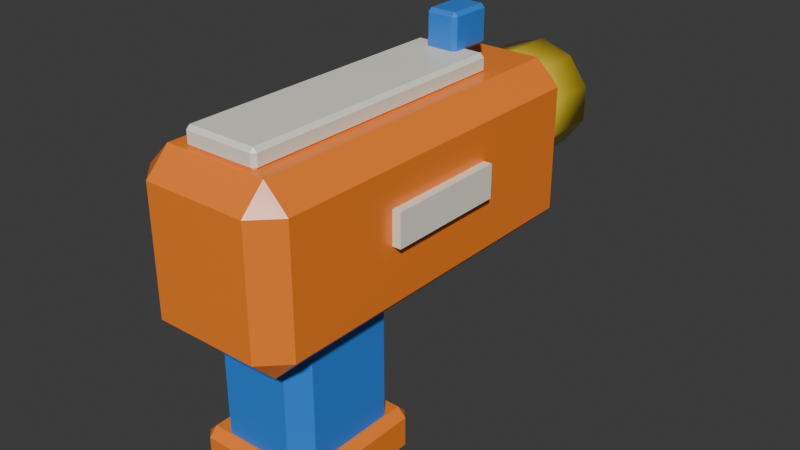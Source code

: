 # Source: fps_w_dart.blend  (saved by Blender 4.0.36; exported with 4.5.12 LTS)
import bpy
from mathutils import Matrix  # noqa: F401  (used for matrix-valued properties, if any)

bpy.ops.wm.read_factory_settings(use_empty=True)
scene = bpy.context.scene
scene.name = 'Scene'

# ---- collections
col_collection = bpy.data.collections.new('Collection'); scene.collection.children.link(col_collection)

# ---- materials (node trees are filled in below, after node groups)
mat_blueberry = bpy.data.materials.new('Blueberry')
mat_blueberry.use_transparent_shadow = False
mat_blueberry.diffuse_color = (0.035, 0.23, 0.8, 1.0)
mat_tangerine = bpy.data.materials.new('Tangerine')
mat_tangerine.use_transparent_shadow = False
mat_tangerine.diffuse_color = (1.0, 0.24, 0.025, 1.0)
mat_lemon = bpy.data.materials.new('Lemon')
mat_lemon.use_transparent_shadow = False
mat_lemon.diffuse_color = (1.0, 0.72, 0.045, 1.0)
mat_ink_navy = bpy.data.materials.new('Ink navy')
mat_ink_navy.use_transparent_shadow = False
mat_ink_navy.diffuse_color = (0.022, 0.035, 0.065, 1.0)
mat_vanilla_plastic = bpy.data.materials.new('Vanilla plastic')
mat_vanilla_plastic.use_transparent_shadow = False
mat_vanilla_plastic.diffuse_color = (0.95, 0.91, 0.78, 1.0)

# ---- material node trees
mat_blueberry.use_nodes = True; mat_blueberry.node_tree.nodes.clear()
_N = mat_blueberry.node_tree.nodes; _L = mat_blueberry.node_tree.links
n0 = _N.new('ShaderNodeBsdfPrincipled'); n0.name = 'Principled BSDF'; n0.location = (10, 300)
n0.inputs[0].default_value = (0.035, 0.23, 0.8, 1.0)
n0.inputs[2].default_value = 0.3
n0.inputs[3].default_value = 1.45
n0.inputs[27].default_value = (0.035, 0.23, 0.8, 1.0)
n1 = _N.new('ShaderNodeOutputMaterial'); n1.name = 'Material Output'; n1.location = (300, 300)
_L.new(n0.outputs[0], n1.inputs[0])
n1.is_active_output = True
mat_tangerine.use_nodes = True; mat_tangerine.node_tree.nodes.clear()
_N = mat_tangerine.node_tree.nodes; _L = mat_tangerine.node_tree.links
n0 = _N.new('ShaderNodeBsdfPrincipled'); n0.name = 'Principled BSDF'; n0.location = (10, 300)
n0.inputs[0].default_value = (1.0, 0.24, 0.025, 1.0)
n0.inputs[2].default_value = 0.3
n0.inputs[3].default_value = 1.45
n0.inputs[27].default_value = (1.0, 0.24, 0.025, 1.0)
n1 = _N.new('ShaderNodeOutputMaterial'); n1.name = 'Material Output'; n1.location = (300, 300)
_L.new(n0.outputs[0], n1.inputs[0])
n1.is_active_output = True
mat_lemon.use_nodes = True; mat_lemon.node_tree.nodes.clear()
_N = mat_lemon.node_tree.nodes; _L = mat_lemon.node_tree.links
n0 = _N.new('ShaderNodeBsdfPrincipled'); n0.name = 'Principled BSDF'; n0.location = (10, 300)
n0.inputs[0].default_value = (1.0, 0.72, 0.045, 1.0)
n0.inputs[2].default_value = 0.3
n0.inputs[3].default_value = 1.45
n0.inputs[27].default_value = (1.0, 0.72, 0.045, 1.0)
n1 = _N.new('ShaderNodeOutputMaterial'); n1.name = 'Material Output'; n1.location = (300, 300)
_L.new(n0.outputs[0], n1.inputs[0])
n1.is_active_output = True
mat_ink_navy.use_nodes = True; mat_ink_navy.node_tree.nodes.clear()
_N = mat_ink_navy.node_tree.nodes; _L = mat_ink_navy.node_tree.links
n0 = _N.new('ShaderNodeBsdfPrincipled'); n0.name = 'Principled BSDF'; n0.location = (10, 300)
n0.inputs[0].default_value = (0.022, 0.035, 0.065, 1.0)
n0.inputs[2].default_value = 0.55
n0.inputs[3].default_value = 1.45
n0.inputs[27].default_value = (0.022, 0.035, 0.065, 1.0)
n1 = _N.new('ShaderNodeOutputMaterial'); n1.name = 'Material Output'; n1.location = (300, 300)
_L.new(n0.outputs[0], n1.inputs[0])
n1.is_active_output = True
mat_vanilla_plastic.use_nodes = True; mat_vanilla_plastic.node_tree.nodes.clear()
_N = mat_vanilla_plastic.node_tree.nodes; _L = mat_vanilla_plastic.node_tree.links
n0 = _N.new('ShaderNodeBsdfPrincipled'); n0.name = 'Principled BSDF'; n0.location = (10, 300)
n0.inputs[0].default_value = (0.95, 0.91, 0.78, 1.0)
n0.inputs[2].default_value = 0.3
n0.inputs[3].default_value = 1.45
n0.inputs[27].default_value = (0.95, 0.91, 0.78, 1.0)
n1 = _N.new('ShaderNodeOutputMaterial'); n1.name = 'Material Output'; n1.location = (300, 300)
_L.new(n0.outputs[0], n1.inputs[0])
n1.is_active_output = True

# ---- world
world_world = bpy.data.worlds.new('World'); scene.world = world_world
world_world.use_nodes = True; world_world.node_tree.nodes.clear()
_N = world_world.node_tree.nodes; _L = world_world.node_tree.links
n0 = _N.new('ShaderNodeOutputWorld'); n0.name = 'World Output'; n0.location = (300, 300)
n1 = _N.new('ShaderNodeBackground'); n1.name = 'Background'; n1.location = (10, 300)
n1.inputs[0].default_value = (0.05088, 0.05088, 0.05088, 1.0)
_L.new(n1.outputs[0], n0.inputs[0])
n0.is_active_output = True
world_world.color = (0.05088, 0.05088, 0.05088)
world_world.use_sun_shadow = False
world_world.sun_shadow_jitter_overblur = 0.0

# ---- meshes
me_cube_001 = bpy.data.meshes.new('Cube.001')
me_cube_001.from_pydata([(-0.037, -0.04672, 0.0), (-0.037, -0.06461, 0.018), (-0.055, -0.04672, 0.018), (-0.037, -0.06461, 0.182), (-0.037, -0.04672, 0.2), (-0.055, -0.04672, 0.182), (-0.037, 0.04672, 0.0), (-0.055, 0.04672, 0.018), (-0.037, 0.06461, 0.018), (-0.037, 0.04672, 0.2), (-0.037, 0.06461, 0.182), (-0.055, 0.04672, 0.182), (0.037, -0.04672, 0.0), (0.055, -0.04672, 0.018), (0.037, -0.06461, 0.018), (0.037, -0.04672, 0.2), (0.037, -0.06461, 0.182), (0.055, -0.04672, 0.182), (0.037, 0.04672, 0.0), (0.037, 0.06461, 0.018), (0.055, 0.04672, 0.018), (0.037, 0.04672, 0.2), (0.055, 0.04672, 0.182), (0.037, 0.06461, 0.182)], [], [(14, 16, 3, 1), (20, 22, 17, 13), (21, 9, 4, 15), (2, 5, 11, 7), (8, 10, 23, 19), (0, 1, 2), (3, 4, 5), (6, 7, 8), (9, 10, 11), (12, 13, 14), (15, 16, 17), (18, 19, 20), (21, 22, 23), (6, 0, 2, 7), (1, 3, 5, 2), (4, 9, 11, 5), (10, 8, 7, 11), (18, 6, 8, 19), (9, 21, 23, 10), (22, 20, 19, 23), (12, 18, 20, 13), (21, 15, 17, 22), (16, 14, 13, 17), (0, 12, 14, 1), (15, 4, 3, 16), (6, 18, 12, 0)])
_uv = me_cube_001.uv_layers.new(name='UVMap')
_uv.uv.foreach_set('vector', [0.3975, 0.7909, 0.6025, 0.7909, 0.6025, 0.9591, 0.3975, 0.9591, 0.3975, 0.5346, 0.6025, 0.5346, 0.6025, 0.7154, 0.3975, 0.7154, 0.6659, 0.5346, 0.8341, 0.5346, 0.8341, 0.7154, 0.6659, 0.7154, 0.3975, 0.03462, 0.6025, 0.03462, 0.6025, 0.2154, 0.3975, 0.2154, 0.3975, 0.2909, 0.6025, 0.2909, 0.6025, 0.4591, 0.3975, 0.4591, 0.1659, 0.7154, 0.1659, 0.75, 0.125, 0.7154, 0.6025, 0.0, 0.625, 0.03462, 0.6025, 0.03462, 0.1659, 0.5346, 0.125, 0.5346, 0.1659, 0.5, 0.625, 0.2154, 0.6025, 0.25, 0.6025, 0.2154, 0.3341, 0.7154, 0.375, 0.7154, 0.3341, 0.75, 0.625, 0.7909, 0.6025, 0.7909, 0.6025, 0.75, 0.3341, 0.5346, 0.3341, 0.5, 0.375, 0.5346, 0.625, 0.4591, 0.6025, 0.5, 0.6025, 0.4591, 0.1659, 0.5346, 0.1659, 0.7154, 0.125, 0.7154, 0.125, 0.5346, 0.3975, 0.0, 0.6025, 0.0, 0.6025, 0.03462, 0.3975, 0.03462, 0.625, 0.03462, 0.625, 0.2154, 0.6025, 0.2154, 0.6025, 0.03462, 0.6025, 0.2909, 0.3975, 0.2909, 0.3975, 0.2154, 0.6025, 0.2154, 0.3341, 0.5346, 0.1659, 0.5346, 0.1659, 0.5, 0.3341, 0.5, 0.625, 0.2909, 0.625, 0.4591, 0.6025, 0.4591, 0.6025, 0.2909, 0.6025, 0.5346, 0.3975, 0.5346, 0.3975, 0.4591, 0.6025, 0.4591, 0.3341, 0.7154, 0.3341, 0.5346, 0.3975, 0.5346, 0.3975, 0.7154, 0.6659, 0.5346, 0.6659, 0.7154, 0.6025, 0.7154, 0.6025, 0.5346, 0.6025, 0.7909, 0.3975, 0.7909, 0.3975, 0.7154, 0.6025, 0.7154, 0.1659, 0.7154, 0.3341, 0.7154, 0.3341, 0.75, 0.1659, 0.75, 0.625, 0.7909, 0.625, 0.9591, 0.6025, 0.9591, 0.6025, 0.7909, 0.1659, 0.5346, 0.3341, 0.5346, 0.3341, 0.7154, 0.1659, 0.7154])
me_cube_001.materials.append(mat_blueberry)
me_cube_001.update()
me_cube_002 = bpy.data.meshes.new('Cube.002')
me_cube_002.from_pydata([(-0.056, -0.06561, 0.0), (-0.056, -0.07455, 0.009), (-0.065, -0.06561, 0.009), (-0.056, -0.07455, 0.041), (-0.056, -0.06561, 0.05), (-0.065, -0.06561, 0.041), (-0.056, 0.06561, 0.0), (-0.065, 0.06561, 0.009), (-0.056, 0.07455, 0.009), (-0.056, 0.06561, 0.05), (-0.056, 0.07455, 0.041), (-0.065, 0.06561, 0.041), (0.056, -0.06561, 0.0), (0.065, -0.06561, 0.009), (0.056, -0.07455, 0.009), (0.056, -0.06561, 0.05), (0.056, -0.07455, 0.041), (0.065, -0.06561, 0.041), (0.056, 0.06561, 0.0), (0.056, 0.07455, 0.009), (0.065, 0.06561, 0.009), (0.056, 0.06561, 0.05), (0.065, 0.06561, 0.041), (0.056, 0.07455, 0.041)], [], [(14, 16, 3, 1), (20, 22, 17, 13), (21, 9, 4, 15), (2, 5, 11, 7), (8, 10, 23, 19), (0, 1, 2), (3, 4, 5), (6, 7, 8), (9, 10, 11), (12, 13, 14), (15, 16, 17), (18, 19, 20), (21, 22, 23), (6, 0, 2, 7), (1, 3, 5, 2), (4, 9, 11, 5), (10, 8, 7, 11), (18, 6, 8, 19), (9, 21, 23, 10), (22, 20, 19, 23), (12, 18, 20, 13), (21, 15, 17, 22), (16, 14, 13, 17), (0, 12, 14, 1), (15, 4, 3, 16), (6, 18, 12, 0)])
_uv = me_cube_002.uv_layers.new(name='UVMap')
_uv.uv.foreach_set('vector', [0.42, 0.7673, 0.58, 0.7673, 0.58, 0.9827, 0.42, 0.9827, 0.42, 0.515, 0.58, 0.515, 0.58, 0.735, 0.42, 0.735, 0.6423, 0.515, 0.8577, 0.515, 0.8577, 0.735, 0.6423, 0.735, 0.42, 0.015, 0.58, 0.015, 0.58, 0.235, 0.42, 0.235, 0.42, 0.2673, 0.58, 0.2673, 0.58, 0.4827, 0.42, 0.4827, 0.1423, 0.735, 0.1423, 0.75, 0.125, 0.735, 0.58, 0.9827, 0.625, 0.9827, 0.58, 1.0, 0.1423, 0.515, 0.125, 0.515, 0.1423, 0.5, 0.625, 0.2673, 0.58, 0.2673, 0.58, 0.25, 0.3577, 0.735, 0.375, 0.735, 0.3577, 0.75, 0.625, 0.7673, 0.58, 0.7673, 0.58, 0.75, 0.3577, 0.515, 0.3577, 0.5, 0.375, 0.515, 0.625, 0.515, 0.58, 0.515, 0.58, 0.5, 0.1423, 0.515, 0.1423, 0.735, 0.125, 0.735, 0.125, 0.515, 0.42, 0.0, 0.58, 0.0, 0.58, 0.015, 0.42, 0.015, 0.625, 0.015, 0.625, 0.235, 0.58, 0.235, 0.58, 0.015, 0.58, 0.2673, 0.42, 0.2673, 0.42, 0.235, 0.58, 0.235, 0.3577, 0.515, 0.1423, 0.515, 0.1423, 0.5, 0.3577, 0.5, 0.625, 0.2673, 0.625, 0.4827, 0.58, 0.4827, 0.58, 0.2673, 0.58, 0.515, 0.42, 0.515, 0.42, 0.4827, 0.58, 0.4827, 0.3577, 0.735, 0.3577, 0.515, 0.42, 0.515, 0.42, 0.735, 0.6423, 0.515, 0.6423, 0.735, 0.58, 0.735, 0.58, 0.515, 0.58, 0.7673, 0.42, 0.7673, 0.42, 0.735, 0.58, 0.735, 0.1423, 0.735, 0.3577, 0.735, 0.3577, 0.75, 0.1423, 0.75, 0.625, 0.7673, 0.625, 0.9827, 0.58, 0.9827, 0.58, 0.7673, 0.1423, 0.515, 0.3577, 0.515, 0.3577, 0.735, 0.1423, 0.735])
me_cube_002.materials.append(mat_tangerine)
me_cube_002.update()
me_cube_003 = bpy.data.meshes.new('Cube.003')
me_cube_003.from_pydata([(-0.055, -0.08946, 0.165), (-0.055, -0.1143, 0.19), (-0.08, -0.08946, 0.19), (-0.055, -0.1143, 0.32), (-0.055, -0.08946, 0.345), (-0.08, -0.08946, 0.32), (-0.055, 0.2783, 0.165), (-0.08, 0.2783, 0.19), (-0.055, 0.3032, 0.19), (-0.055, 0.2783, 0.345), (-0.055, 0.3032, 0.32), (-0.08, 0.2783, 0.32), (0.055, -0.08946, 0.165), (0.08, -0.08946, 0.19), (0.055, -0.1143, 0.19), (0.055, -0.08946, 0.345), (0.055, -0.1143, 0.32), (0.08, -0.08946, 0.32), (0.055, 0.2783, 0.165), (0.055, 0.3032, 0.19), (0.08, 0.2783, 0.19), (0.055, 0.2783, 0.345), (0.08, 0.2783, 0.32), (0.055, 0.3032, 0.32)], [], [(14, 16, 3, 1), (20, 22, 17, 13), (21, 9, 4, 15), (2, 5, 11, 7), (8, 10, 23, 19), (0, 1, 2), (3, 4, 5), (6, 7, 8), (9, 10, 11), (12, 13, 14), (15, 16, 17), (18, 19, 20), (21, 22, 23), (6, 0, 2, 7), (1, 3, 5, 2), (4, 9, 11, 5), (10, 8, 7, 11), (18, 6, 8, 19), (9, 21, 23, 10), (22, 20, 19, 23), (12, 18, 20, 13), (21, 15, 17, 22), (16, 14, 13, 17), (0, 12, 14, 1), (15, 4, 3, 16), (6, 18, 12, 0)])
_uv = me_cube_003.uv_layers.new(name='UVMap')
_uv.uv.foreach_set('vector', [0.4097, 0.7891, 0.5903, 0.7891, 0.5903, 0.9609, 0.4097, 0.9609, 0.4097, 0.5149, 0.5903, 0.5149, 0.5903, 0.7351, 0.4097, 0.7351, 0.6641, 0.5149, 0.8359, 0.5149, 0.8359, 0.7351, 0.6641, 0.7351, 0.4097, 0.01488, 0.5903, 0.01488, 0.5903, 0.2351, 0.4097, 0.2351, 0.4097, 0.2891, 0.5903, 0.2891, 0.5903, 0.4609, 0.4097, 0.4609, 0.1641, 0.7351, 0.1641, 0.75, 0.125, 0.7351, 0.5903, 0.0, 0.625, 0.01488, 0.5903, 0.01488, 0.1641, 0.5149, 0.125, 0.5149, 0.1641, 0.5, 0.625, 0.2351, 0.5903, 0.25, 0.5903, 0.2351, 0.3359, 0.7351, 0.375, 0.7351, 0.3359, 0.75, 0.625, 0.7891, 0.5903, 0.7891, 0.5903, 0.75, 0.3359, 0.5149, 0.3359, 0.5, 0.375, 0.5149, 0.625, 0.4609, 0.5903, 0.5, 0.5903, 0.4609, 0.1641, 0.5149, 0.1641, 0.7351, 0.125, 0.7351, 0.125, 0.5149, 0.4097, 0.0, 0.5903, 0.0, 0.5903, 0.01488, 0.4097, 0.01488, 0.625, 0.01488, 0.625, 0.2351, 0.5903, 0.2351, 0.5903, 0.01488, 0.5903, 0.2891, 0.4097, 0.2891, 0.4097, 0.2351, 0.5903, 0.2351, 0.3359, 0.5149, 0.1641, 0.5149, 0.1641, 0.5, 0.3359, 0.5, 0.625, 0.2891, 0.625, 0.4609, 0.5903, 0.4609, 0.5903, 0.2891, 0.5903, 0.5149, 0.4097, 0.5149, 0.4097, 0.4609, 0.5903, 0.4609, 0.3359, 0.7351, 0.3359, 0.5149, 0.4097, 0.5149, 0.4097, 0.7351, 0.6641, 0.5149, 0.6641, 0.7351, 0.5903, 0.7351, 0.5903, 0.5149, 0.5903, 0.7891, 0.4097, 0.7891, 0.4097, 0.7351, 0.5903, 0.7351, 0.1641, 0.7351, 0.3359, 0.7351, 0.3359, 0.75, 0.1641, 0.75, 0.625, 0.7891, 0.625, 0.9609, 0.5903, 0.9609, 0.5903, 0.7891, 0.1641, 0.5149, 0.3359, 0.5149, 0.3359, 0.7351, 0.1641, 0.7351])
me_cube_003.materials.append(mat_tangerine)
me_cube_003.update()
me_cone = bpy.data.meshes.new('Cone')
me_cone.from_pydata([(0.0, 0.2535, 0.21), (0.0, 0.3728, 0.21), (0.03527, 0.2535, 0.2215), (0.03527, 0.3728, 0.2215), (0.05706, 0.2535, 0.2515), (0.05706, 0.3728, 0.2515), (0.05706, 0.2535, 0.2885), (0.05706, 0.3728, 0.2885), (0.03527, 0.2535, 0.3185), (0.03527, 0.3728, 0.3185), (0.0, 0.2535, 0.33), (0.0, 0.3728, 0.33), (-0.03527, 0.2535, 0.3185), (-0.03527, 0.3728, 0.3185), (-0.05706, 0.2535, 0.2885), (-0.05706, 0.3728, 0.2885), (-0.05706, 0.2535, 0.2515), (-0.05706, 0.3728, 0.2515), (-0.03527, 0.2535, 0.2215), (-0.03527, 0.3728, 0.2215)], [], [(0, 1, 3, 2), (2, 3, 5, 4), (4, 5, 7, 6), (6, 7, 9, 8), (8, 9, 11, 10), (10, 11, 13, 12), (12, 13, 15, 14), (14, 15, 17, 16), (3, 1, 19, 17, 15, 13, 11, 9, 7, 5), (16, 17, 19, 18), (18, 19, 1, 0), (0, 2, 4, 6, 8, 10, 12, 14, 16, 18)])
me_cone.polygons.foreach_set('use_smooth', [1, 1, 1, 1, 1, 1, 1, 1, 0, 1, 1, 0])
_uv = me_cone.uv_layers.new(name='UVMap')
_uv.uv.foreach_set('vector', [1.0, 0.5, 1.0, 1.0, 0.9, 1.0, 0.9, 0.5, 0.9, 0.5, 0.9, 1.0, 0.8, 1.0, 0.8, 0.5, 0.8, 0.5, 0.8, 1.0, 0.7, 1.0, 0.7, 0.5, 0.7, 0.5, 0.7, 1.0, 0.6, 1.0, 0.6, 0.5, 0.6, 0.5, 0.6, 1.0, 0.5, 1.0, 0.5, 0.5, 0.5, 0.5, 0.5, 1.0, 0.4, 1.0, 0.4, 0.5, 0.4, 0.5, 0.4, 1.0, 0.3, 1.0, 0.3, 0.5, 0.3, 0.5, 0.3, 1.0, 0.2, 1.0, 0.2, 0.5, 0.3911, 0.4442, 0.25, 0.49, 0.1089, 0.4442, 0.02175, 0.3242, 0.02175, 0.1758, 0.1089, 0.05584, 0.25, 0.01, 0.3911, 0.05584, 0.4783, 0.1758, 0.4783, 0.3242, 0.2, 0.5, 0.2, 1.0, 0.1, 1.0, 0.1, 0.5, 0.1, 0.5, 0.1, 1.0, -7.451e-08, 1.0, -7.451e-08, 0.5, 0.75, 0.49, 0.8911, 0.4442, 0.9783, 0.3242, 0.9783, 0.1758, 0.8911, 0.05584, 0.75, 0.01, 0.6089, 0.05584, 0.5217, 0.1758, 0.5217, 0.3242, 0.6089, 0.4442])
me_cone.materials.append(mat_lemon)
me_cone.update()
me_cone_001 = bpy.data.meshes.new('Cone.001')
me_cone_001.from_pydata([(0.0, 0.3698, 0.225), (0.0, 0.3857, 0.225), (0.02645, 0.3698, 0.2336), (0.02645, 0.3857, 0.2336), (0.0428, 0.3698, 0.2561), (0.0428, 0.3857, 0.2561), (0.0428, 0.3698, 0.2839), (0.0428, 0.3857, 0.2839), (0.02645, 0.3698, 0.3064), (0.02645, 0.3857, 0.3064), (0.0, 0.3698, 0.315), (0.0, 0.3857, 0.315), (-0.02645, 0.3698, 0.3064), (-0.02645, 0.3857, 0.3064), (-0.0428, 0.3698, 0.2839), (-0.0428, 0.3857, 0.2839), (-0.0428, 0.3698, 0.2561), (-0.0428, 0.3857, 0.2561), (-0.02645, 0.3698, 0.2336), (-0.02645, 0.3857, 0.2336)], [], [(0, 1, 3, 2), (2, 3, 5, 4), (4, 5, 7, 6), (6, 7, 9, 8), (8, 9, 11, 10), (10, 11, 13, 12), (12, 13, 15, 14), (14, 15, 17, 16), (3, 1, 19, 17, 15, 13, 11, 9, 7, 5), (16, 17, 19, 18), (18, 19, 1, 0), (0, 2, 4, 6, 8, 10, 12, 14, 16, 18)])
me_cone_001.polygons.foreach_set('use_smooth', [1, 1, 1, 1, 1, 1, 1, 1, 0, 1, 1, 0])
_uv = me_cone_001.uv_layers.new(name='UVMap')
_uv.uv.foreach_set('vector', [1.0, 0.5, 1.0, 1.0, 0.9, 1.0, 0.9, 0.5, 0.9, 0.5, 0.9, 1.0, 0.8, 1.0, 0.8, 0.5, 0.8, 0.5, 0.8, 1.0, 0.7, 1.0, 0.7, 0.5, 0.7, 0.5, 0.7, 1.0, 0.6, 1.0, 0.6, 0.5, 0.6, 0.5, 0.6, 1.0, 0.5, 1.0, 0.5, 0.5, 0.5, 0.5, 0.5, 1.0, 0.4, 1.0, 0.4, 0.5, 0.4, 0.5, 0.4, 1.0, 0.3, 1.0, 0.3, 0.5, 0.3, 0.5, 0.3, 1.0, 0.2, 1.0, 0.2, 0.5, 0.3911, 0.4442, 0.25, 0.49, 0.1089, 0.4442, 0.02175, 0.3242, 0.02175, 0.1758, 0.1089, 0.05584, 0.25, 0.01, 0.3911, 0.05584, 0.4783, 0.1758, 0.4783, 0.3242, 0.2, 0.5, 0.2, 1.0, 0.1, 1.0, 0.1, 0.5, 0.1, 0.5, 0.1, 1.0, -7.451e-08, 1.0, -7.451e-08, 0.5, 0.75, 0.49, 0.8911, 0.4442, 0.9783, 0.3242, 0.9783, 0.1758, 0.8911, 0.05584, 0.75, 0.01, 0.6089, 0.05584, 0.5217, 0.1758, 0.5217, 0.3242, 0.6089, 0.4442])
me_cone_001.materials.append(mat_ink_navy)
me_cone_001.update()
me_cube_004 = bpy.data.meshes.new('Cube.004')
me_cube_004.from_pydata([(-0.036, -0.08052, 0.343), (-0.036, -0.08449, 0.347), (-0.04, -0.08052, 0.347), (-0.036, -0.08449, 0.359), (-0.036, -0.08052, 0.363), (-0.04, -0.08052, 0.359), (-0.036, 0.2097, 0.343), (-0.04, 0.2097, 0.347), (-0.036, 0.2137, 0.347), (-0.036, 0.2097, 0.363), (-0.036, 0.2137, 0.359), (-0.04, 0.2097, 0.359), (0.036, -0.08052, 0.343), (0.04, -0.08052, 0.347), (0.036, -0.08449, 0.347), (0.036, -0.08052, 0.363), (0.036, -0.08449, 0.359), (0.04, -0.08052, 0.359), (0.036, 0.2097, 0.343), (0.036, 0.2137, 0.347), (0.04, 0.2097, 0.347), (0.036, 0.2097, 0.363), (0.04, 0.2097, 0.359), (0.036, 0.2137, 0.359)], [], [(14, 16, 3, 1), (20, 22, 17, 13), (21, 9, 4, 15), (2, 5, 11, 7), (8, 10, 23, 19), (0, 1, 2), (3, 4, 5), (6, 7, 8), (9, 10, 11), (12, 13, 14), (15, 16, 17), (18, 19, 20), (21, 22, 23), (6, 0, 2, 7), (1, 3, 5, 2), (4, 9, 11, 5), (10, 8, 7, 11), (18, 6, 8, 19), (9, 21, 23, 10), (22, 20, 19, 23), (12, 18, 20, 13), (21, 15, 17, 22), (16, 14, 13, 17), (0, 12, 14, 1), (15, 4, 3, 16), (6, 18, 12, 0)])
_uv = me_cube_004.uv_layers.new(name='UVMap')
_uv.uv.foreach_set('vector', [0.425, 0.7625, 0.575, 0.7625, 0.575, 0.9875, 0.425, 0.9875, 0.425, 0.5033, 0.575, 0.5033, 0.575, 0.7467, 0.425, 0.7467, 0.6375, 0.5033, 0.8625, 0.5033, 0.8625, 0.7467, 0.6375, 0.7467, 0.425, 0.003333, 0.575, 0.003333, 0.575, 0.2467, 0.425, 0.2467, 0.425, 0.2625, 0.575, 0.2625, 0.575, 0.4875, 0.425, 0.4875, 0.1375, 0.7467, 0.1375, 0.75, 0.125, 0.7467, 0.575, 0.9875, 0.625, 0.9875, 0.575, 1.0, 0.1375, 0.5033, 0.125, 0.5033, 0.1375, 0.5, 0.625, 0.2625, 0.575, 0.2625, 0.575, 0.25, 0.3625, 0.7467, 0.375, 0.7467, 0.3625, 0.75, 0.625, 0.7625, 0.575, 0.7625, 0.575, 0.75, 0.3625, 0.5033, 0.3625, 0.5, 0.375, 0.5033, 0.625, 0.5033, 0.575, 0.5033, 0.575, 0.5, 0.1375, 0.5033, 0.1375, 0.7467, 0.125, 0.7467, 0.125, 0.5033, 0.425, 0.0, 0.575, 0.0, 0.575, 0.003333, 0.425, 0.003333, 0.625, 0.003333, 0.625, 0.2467, 0.575, 0.2467, 0.575, 0.003333, 0.575, 0.2625, 0.425, 0.2625, 0.425, 0.2467, 0.575, 0.2467, 0.3625, 0.5033, 0.1375, 0.5033, 0.1375, 0.5, 0.3625, 0.5, 0.625, 0.2625, 0.625, 0.4875, 0.575, 0.4875, 0.575, 0.2625, 0.575, 0.5033, 0.425, 0.5033, 0.425, 0.4875, 0.575, 0.4875, 0.3625, 0.7467, 0.3625, 0.5033, 0.425, 0.5033, 0.425, 0.7467, 0.6375, 0.5033, 0.6375, 0.7467, 0.575, 0.7467, 0.575, 0.5033, 0.575, 0.7625, 0.425, 0.7625, 0.425, 0.7467, 0.575, 0.7467, 0.1375, 0.7467, 0.3625, 0.7467, 0.3625, 0.75, 0.1375, 0.75, 0.625, 0.7625, 0.625, 0.9875, 0.575, 0.9875, 0.575, 0.7625, 0.1375, 0.5033, 0.3625, 0.5033, 0.3625, 0.7467, 0.1375, 0.7467])
me_cube_004.materials.append(mat_vanilla_plastic)
me_cube_004.update()
me_cube_005 = bpy.data.meshes.new('Cube.005')
me_cube_005.from_pydata([(-0.0135, 0.1978, 0.36), (-0.0135, 0.1938, 0.364), (-0.0175, 0.1978, 0.364), (-0.0135, 0.1938, 0.396), (-0.0135, 0.1978, 0.4), (-0.0175, 0.1978, 0.396), (-0.0135, 0.2396, 0.36), (-0.0175, 0.2396, 0.364), (-0.0135, 0.2435, 0.364), (-0.0135, 0.2396, 0.4), (-0.0135, 0.2435, 0.396), (-0.0175, 0.2396, 0.396), (0.0135, 0.1978, 0.36), (0.0175, 0.1978, 0.364), (0.0135, 0.1938, 0.364), (0.0135, 0.1978, 0.4), (0.0135, 0.1938, 0.396), (0.0175, 0.1978, 0.396), (0.0135, 0.2396, 0.36), (0.0135, 0.2435, 0.364), (0.0175, 0.2396, 0.364), (0.0135, 0.2396, 0.4), (0.0175, 0.2396, 0.396), (0.0135, 0.2435, 0.396)], [], [(14, 16, 3, 1), (20, 22, 17, 13), (21, 9, 4, 15), (2, 5, 11, 7), (8, 10, 23, 19), (0, 1, 2), (3, 4, 5), (6, 7, 8), (9, 10, 11), (12, 13, 14), (15, 16, 17), (18, 19, 20), (21, 22, 23), (6, 0, 2, 7), (1, 3, 5, 2), (4, 9, 11, 5), (10, 8, 7, 11), (18, 6, 8, 19), (9, 21, 23, 10), (22, 20, 19, 23), (12, 18, 20, 13), (21, 15, 17, 22), (16, 14, 13, 17), (0, 12, 14, 1), (15, 4, 3, 16), (6, 18, 12, 0)])
_uv = me_cube_005.uv_layers.new(name='UVMap')
_uv.uv.foreach_set('vector', [0.4, 0.7786, 0.6, 0.7786, 0.6, 0.9714, 0.4, 0.9714, 0.4, 0.52, 0.6, 0.52, 0.6, 0.73, 0.4, 0.73, 0.6536, 0.52, 0.8464, 0.52, 0.8464, 0.73, 0.6536, 0.73, 0.4, 0.02, 0.6, 0.02, 0.6, 0.23, 0.4, 0.23, 0.4, 0.2786, 0.6, 0.2786, 0.6, 0.4714, 0.4, 0.4714, 0.1536, 0.73, 0.1536, 0.75, 0.125, 0.73, 0.6, 0.9714, 0.625, 0.9714, 0.6, 1.0, 0.1536, 0.52, 0.125, 0.52, 0.1536, 0.5, 0.625, 0.2786, 0.6, 0.2786, 0.6, 0.25, 0.3464, 0.73, 0.375, 0.73, 0.3464, 0.75, 0.625, 0.7786, 0.6, 0.7786, 0.6, 0.75, 0.3464, 0.52, 0.3464, 0.5, 0.375, 0.52, 0.625, 0.52, 0.6, 0.52, 0.6, 0.5, 0.1536, 0.52, 0.1536, 0.73, 0.125, 0.73, 0.125, 0.52, 0.4, 0.0, 0.6, 0.0, 0.6, 0.02, 0.4, 0.02, 0.625, 0.02, 0.625, 0.23, 0.6, 0.23, 0.6, 0.02, 0.6, 0.2786, 0.4, 0.2786, 0.4, 0.23, 0.6, 0.23, 0.3464, 0.52, 0.1536, 0.52, 0.1536, 0.5, 0.3464, 0.5, 0.625, 0.2786, 0.625, 0.4714, 0.6, 0.4714, 0.6, 0.2786, 0.6, 0.52, 0.4, 0.52, 0.4, 0.4714, 0.6, 0.4714, 0.3464, 0.73, 0.3464, 0.52, 0.4, 0.52, 0.4, 0.73, 0.6536, 0.52, 0.6536, 0.73, 0.6, 0.73, 0.6, 0.52, 0.6, 0.7786, 0.4, 0.7786, 0.4, 0.73, 0.6, 0.73, 0.1536, 0.73, 0.3464, 0.73, 0.3464, 0.75, 0.1536, 0.75, 0.625, 0.7786, 0.625, 0.9714, 0.6, 0.9714, 0.6, 0.7786, 0.1536, 0.52, 0.3464, 0.52, 0.3464, 0.73, 0.1536, 0.73])
me_cube_005.materials.append(mat_blueberry)
me_cube_005.update()
me_cube_006 = bpy.data.meshes.new('Cube.006')
me_cube_006.from_pydata([(-0.089, 0.02982, 0.2475), (-0.089, 0.02982, 0.2825), (-0.089, 0.159, 0.2475), (-0.089, 0.159, 0.2825), (-0.077, 0.02982, 0.2475), (-0.077, 0.02982, 0.2825), (-0.077, 0.159, 0.2475), (-0.077, 0.159, 0.2825)], [], [(0, 1, 3, 2), (2, 3, 7, 6), (6, 7, 5, 4), (4, 5, 1, 0), (2, 6, 4, 0), (7, 3, 1, 5)])
_uv = me_cube_006.uv_layers.new(name='UVMap')
_uv.uv.foreach_set('vector', [0.375, 0.0, 0.625, 0.0, 0.625, 0.25, 0.375, 0.25, 0.375, 0.25, 0.625, 0.25, 0.625, 0.5, 0.375, 0.5, 0.375, 0.5, 0.625, 0.5, 0.625, 0.75, 0.375, 0.75, 0.375, 0.75, 0.625, 0.75, 0.625, 1.0, 0.375, 1.0, 0.125, 0.5, 0.375, 0.5, 0.375, 0.75, 0.125, 0.75, 0.625, 0.5, 0.875, 0.5, 0.875, 0.75, 0.625, 0.75])
me_cube_006.materials.append(mat_vanilla_plastic)
me_cube_006.update()
me_cube_007 = bpy.data.meshes.new('Cube.007')
me_cube_007.from_pydata([(0.077, 0.02982, 0.2475), (0.077, 0.02982, 0.2825), (0.077, 0.159, 0.2475), (0.077, 0.159, 0.2825), (0.089, 0.02982, 0.2475), (0.089, 0.02982, 0.2825), (0.089, 0.159, 0.2475), (0.089, 0.159, 0.2825)], [], [(0, 1, 3, 2), (2, 3, 7, 6), (6, 7, 5, 4), (4, 5, 1, 0), (2, 6, 4, 0), (7, 3, 1, 5)])
_uv = me_cube_007.uv_layers.new(name='UVMap')
_uv.uv.foreach_set('vector', [0.375, 0.0, 0.625, 0.0, 0.625, 0.25, 0.375, 0.25, 0.375, 0.25, 0.625, 0.25, 0.625, 0.5, 0.375, 0.5, 0.375, 0.5, 0.625, 0.5, 0.625, 0.75, 0.375, 0.75, 0.375, 0.75, 0.625, 0.75, 0.625, 1.0, 0.375, 1.0, 0.125, 0.5, 0.375, 0.5, 0.375, 0.75, 0.125, 0.75, 0.625, 0.5, 0.875, 0.5, 0.875, 0.75, 0.625, 0.75])
me_cube_007.materials.append(mat_vanilla_plastic)
me_cube_007.update()

# ---- objects
ob_grip = bpy.data.objects.new('grip', me_cube_001)
ob_grip_heel = bpy.data.objects.new('Grip heel', me_cube_002)
ob_pistol_shell = bpy.data.objects.new('Pistol shell', me_cube_003)
ob_barrel = bpy.data.objects.new('Barrel', me_cone)
ob_muzzle_tip = bpy.data.objects.new('muzzle_tip', me_cone_001)
ob_slide_stripe = bpy.data.objects.new('Slide stripe', me_cube_004)
ob_sight = bpy.data.objects.new('Sight', me_cube_005)
ob_side_flash = bpy.data.objects.new('Side flash', me_cube_006)
ob_side_flash_001 = bpy.data.objects.new('Side flash.001', me_cube_007)

# ---- transforms, parenting, visibility, modifiers, constraints
ob_grip.location = (0.0, 0.0, 0.0)
ob_grip_heel.location = (0.0, 0.0, 0.0)
ob_pistol_shell.location = (0.0, 0.0, 0.0)
ob_barrel.location = (0.0, 0.0, 0.0)
ob_muzzle_tip.location = (0.0, 0.0, 0.0)
ob_slide_stripe.location = (0.0, 0.0, 0.0)
ob_sight.location = (0.0, 0.0, 0.0)
ob_side_flash.location = (0.0, 0.0, 0.0)
ob_side_flash_001.location = (0.0, 0.0, 0.0)

# ---- collection membership
col_collection.objects.link(ob_grip)
col_collection.objects.link(ob_grip_heel)
col_collection.objects.link(ob_pistol_shell)
col_collection.objects.link(ob_barrel)
col_collection.objects.link(ob_muzzle_tip)
col_collection.objects.link(ob_slide_stripe)
col_collection.objects.link(ob_sight)
col_collection.objects.link(ob_side_flash)
col_collection.objects.link(ob_side_flash_001)

# ---- scene / render settings (as saved in the file)
scene.frame_start = 1; scene.frame_end = 250; scene.frame_set(1)
scene.render.engine = 'BLENDER_EEVEE_NEXT'
scene.cycles.sampling_pattern = 'TABULATED_SOBOL'
bpy.context.view_layer.update()

# ---- added for rendering (the .blend has no active camera and no usable light): camera, sun
cam_auto = bpy.data.cameras.new('AutoCamera')
cam_auto.lens = 50.0
cam_auto.sensor_width = 36.0
cam_auto.clip_end = 1000.0
ob_auto_camera = bpy.data.objects.new('AutoCamera', cam_auto)
scene.collection.objects.link(ob_auto_camera)
ob_auto_camera.location = (0.614898, -0.602192, 0.691918)
ob_auto_camera.rotation_euler = (1.09748, -7.21219e-08, 0.694738)
scene.camera = ob_auto_camera
light_auto_sun = bpy.data.lights.new('AutoSun', 'SUN')
light_auto_sun.energy = 3.0
light_auto_sun.angle = 0.0523599
ob_auto_sun = bpy.data.objects.new('AutoSun', light_auto_sun)
scene.collection.objects.link(ob_auto_sun)
ob_auto_sun.rotation_euler = (0.872665, 0.174533, 0.523599)
bpy.context.view_layer.update()
